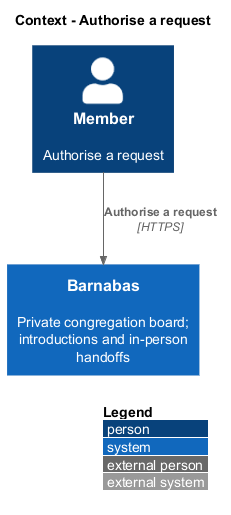

The diagram above was rendered by PlantUML. Its source (embedded in the PNG):
@startuml
!include <C4/C4_Context>
LAYOUT_WITH_LEGEND()
title Context - Authorise a request
Person(actor, "Member", "Authorise a request")
System(barnabas, "Barnabas", "Private congregation board; introductions and in-person handoffs")
Rel(actor, barnabas, "Authorise a request", "HTTPS")
@enduml